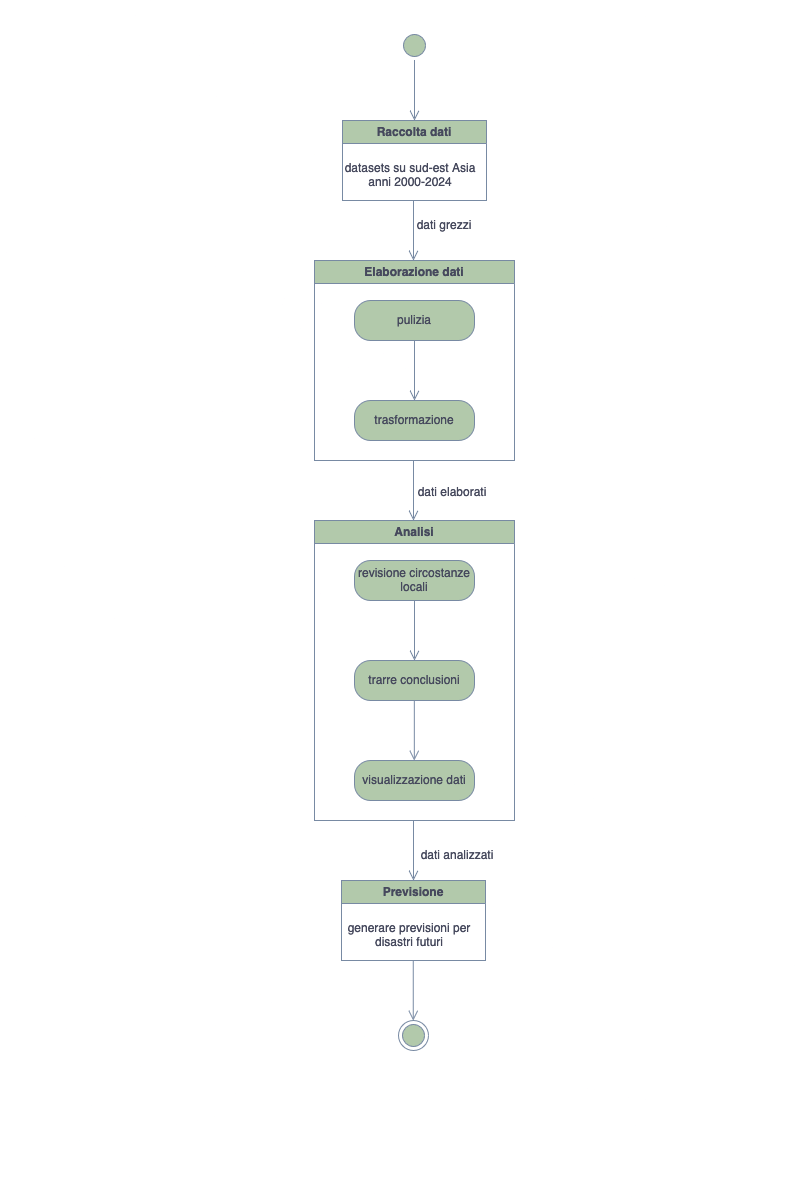

The diagram above was exported from draw.io. Its source (the exported page's mxGraphModel, read from the mxfile embedded in the PNG):
<mxGraphModel dx="1640" dy="1057" grid="0" gridSize="10" guides="1" tooltips="1" connect="1" arrows="1" fold="1" page="0" pageScale="1" pageWidth="827" pageHeight="1169" math="0" shadow="0">
  <root>
    <mxCell id="0" />
    <mxCell id="1" parent="0" />
    <mxCell id="2VEYShNaMuIF2HqVwLlw-2" value="" style="edgeStyle=orthogonalEdgeStyle;html=1;verticalAlign=bottom;endArrow=open;endSize=8;strokeColor=#788AA3;rounded=0;labelBackgroundColor=none;fontColor=default;movable=0;resizable=0;rotatable=0;deletable=0;editable=0;locked=1;connectable=0;" edge="1" source="2VEYShNaMuIF2HqVwLlw-1" parent="1">
      <mxGeometry relative="1" as="geometry">
        <mxPoint x="414" y="120" as="targetPoint" />
      </mxGeometry>
    </mxCell>
    <mxCell id="2VEYShNaMuIF2HqVwLlw-5" value="" style="edgeStyle=orthogonalEdgeStyle;html=1;verticalAlign=bottom;endArrow=open;endSize=8;strokeColor=#788AA3;rounded=0;labelBackgroundColor=none;fontColor=default;movable=0;resizable=0;rotatable=0;deletable=0;editable=0;locked=1;connectable=0;" edge="1" parent="1">
      <mxGeometry relative="1" as="geometry">
        <mxPoint x="413" y="260" as="targetPoint" />
        <mxPoint x="413" y="200" as="sourcePoint" />
        <Array as="points">
          <mxPoint x="413" y="260" />
          <mxPoint x="413" y="260" />
        </Array>
      </mxGeometry>
    </mxCell>
    <mxCell id="2VEYShNaMuIF2HqVwLlw-7" value="Elaborazione dati" style="swimlane;whiteSpace=wrap;html=1;labelBackgroundColor=none;fillColor=#B2C9AB;strokeColor=#788AA3;fontColor=#46495D;movable=0;resizable=0;rotatable=0;deletable=0;editable=0;locked=1;connectable=0;" vertex="1" parent="1">
      <mxGeometry x="314" y="260" width="200" height="200" as="geometry" />
    </mxCell>
    <mxCell id="2VEYShNaMuIF2HqVwLlw-8" value="pulizia" style="rounded=1;whiteSpace=wrap;html=1;arcSize=40;fontColor=#46495D;fillColor=#B2C9AB;strokeColor=#788AA3;labelBackgroundColor=none;movable=0;resizable=0;rotatable=0;deletable=0;editable=0;locked=1;connectable=0;direction=east;" vertex="1" parent="2VEYShNaMuIF2HqVwLlw-7">
      <mxGeometry x="40" y="40" width="120" height="40" as="geometry" />
    </mxCell>
    <mxCell id="2VEYShNaMuIF2HqVwLlw-9" value="" style="edgeStyle=orthogonalEdgeStyle;html=1;verticalAlign=bottom;endArrow=open;endSize=8;strokeColor=#788AA3;rounded=0;labelBackgroundColor=none;fontColor=default;movable=0;resizable=0;rotatable=0;deletable=0;editable=0;locked=1;connectable=0;" edge="1" source="2VEYShNaMuIF2HqVwLlw-8" parent="2VEYShNaMuIF2HqVwLlw-7">
      <mxGeometry relative="1" as="geometry">
        <mxPoint x="100" y="140" as="targetPoint" />
      </mxGeometry>
    </mxCell>
    <mxCell id="2VEYShNaMuIF2HqVwLlw-10" value="trasformazione" style="rounded=1;whiteSpace=wrap;html=1;arcSize=40;fontColor=#46495D;fillColor=#B2C9AB;strokeColor=#788AA3;labelBackgroundColor=none;movable=0;resizable=0;rotatable=0;deletable=0;editable=0;locked=1;connectable=0;direction=east;" vertex="1" parent="2VEYShNaMuIF2HqVwLlw-7">
      <mxGeometry x="40" y="140" width="120" height="40" as="geometry" />
    </mxCell>
    <mxCell id="2VEYShNaMuIF2HqVwLlw-12" value="" style="edgeStyle=orthogonalEdgeStyle;html=1;verticalAlign=bottom;endArrow=open;endSize=8;strokeColor=#788AA3;rounded=0;labelBackgroundColor=none;fontColor=default;movable=0;resizable=0;rotatable=0;deletable=0;editable=0;locked=1;connectable=0;" edge="1" parent="1">
      <mxGeometry relative="1" as="geometry">
        <mxPoint x="413" y="520" as="targetPoint" />
        <mxPoint x="413" y="460" as="sourcePoint" />
      </mxGeometry>
    </mxCell>
    <mxCell id="2VEYShNaMuIF2HqVwLlw-25" value="" style="edgeStyle=orthogonalEdgeStyle;html=1;verticalAlign=bottom;endArrow=open;endSize=8;strokeColor=#788AA3;rounded=0;labelBackgroundColor=none;fontColor=default;movable=0;resizable=0;rotatable=0;deletable=0;editable=0;locked=1;connectable=0;" edge="1" parent="1">
      <mxGeometry relative="1" as="geometry">
        <mxPoint x="413" y="880" as="targetPoint" />
        <mxPoint x="413" y="820" as="sourcePoint" />
      </mxGeometry>
    </mxCell>
    <mxCell id="2VEYShNaMuIF2HqVwLlw-26" value="dati analizzati" style="text;html=1;align=center;verticalAlign=middle;whiteSpace=wrap;rounded=0;labelBackgroundColor=none;fontColor=#46495D;movable=0;resizable=0;rotatable=0;deletable=0;editable=0;locked=1;connectable=0;" vertex="1" parent="1">
      <mxGeometry x="414" y="840" width="86" height="30" as="geometry" />
    </mxCell>
    <mxCell id="2VEYShNaMuIF2HqVwLlw-29" value="" style="edgeStyle=orthogonalEdgeStyle;html=1;verticalAlign=bottom;endArrow=open;endSize=8;strokeColor=#788AA3;rounded=0;labelBackgroundColor=none;fontColor=default;movable=0;resizable=0;rotatable=0;deletable=0;editable=0;locked=1;connectable=0;" edge="1" parent="1">
      <mxGeometry relative="1" as="geometry">
        <mxPoint x="412.76" y="1020" as="targetPoint" />
        <mxPoint x="412.76" y="960" as="sourcePoint" />
      </mxGeometry>
    </mxCell>
    <mxCell id="2VEYShNaMuIF2HqVwLlw-31" value="" style="group;direction=east;movable=0;resizable=0;rotatable=0;deletable=0;editable=0;locked=1;connectable=0;" vertex="1" connectable="0" parent="1">
      <mxGeometry x="314" y="30" width="200" height="1020" as="geometry" />
    </mxCell>
    <mxCell id="2VEYShNaMuIF2HqVwLlw-1" value="" style="ellipse;html=1;shape=startState;fillColor=#B2C9AB;strokeColor=#788AA3;labelBackgroundColor=none;fontColor=#46495D;movable=0;resizable=0;rotatable=0;deletable=0;editable=0;locked=1;connectable=0;direction=east;" vertex="1" parent="2VEYShNaMuIF2HqVwLlw-31">
      <mxGeometry x="85" width="30" height="30" as="geometry" />
    </mxCell>
    <mxCell id="2VEYShNaMuIF2HqVwLlw-3" value="Raccolta dati" style="swimlane;whiteSpace=wrap;html=1;labelBackgroundColor=none;fillColor=#B2C9AB;strokeColor=#788AA3;fontColor=#46495D;movable=0;resizable=0;rotatable=0;deletable=0;editable=0;locked=1;connectable=0;direction=east;" vertex="1" parent="2VEYShNaMuIF2HqVwLlw-31">
      <mxGeometry x="28" y="90" width="144" height="80" as="geometry" />
    </mxCell>
    <mxCell id="2VEYShNaMuIF2HqVwLlw-4" value="datasets su sud-est Asia anni 2000-2024" style="text;html=1;align=center;verticalAlign=middle;whiteSpace=wrap;rounded=0;labelBackgroundColor=none;fontColor=#46495D;movable=0;resizable=0;rotatable=0;deletable=0;editable=0;locked=1;connectable=0;direction=east;" vertex="1" parent="2VEYShNaMuIF2HqVwLlw-3">
      <mxGeometry x="-8" y="40" width="152" height="30" as="geometry" />
    </mxCell>
    <mxCell id="2VEYShNaMuIF2HqVwLlw-6" value="dati grezzi" style="text;html=1;align=center;verticalAlign=middle;whiteSpace=wrap;rounded=0;labelBackgroundColor=none;fontColor=#46495D;movable=0;resizable=0;rotatable=0;deletable=0;editable=0;locked=1;connectable=0;direction=east;" vertex="1" parent="2VEYShNaMuIF2HqVwLlw-31">
      <mxGeometry x="100" y="180" width="60" height="30" as="geometry" />
    </mxCell>
    <mxCell id="2VEYShNaMuIF2HqVwLlw-13" value="dati elaborati" style="text;html=1;align=center;verticalAlign=middle;whiteSpace=wrap;rounded=0;labelBackgroundColor=none;fontColor=#46495D;movable=0;resizable=0;rotatable=0;deletable=0;editable=0;locked=1;connectable=0;direction=east;" vertex="1" parent="2VEYShNaMuIF2HqVwLlw-31">
      <mxGeometry x="95" y="447" width="86" height="30" as="geometry" />
    </mxCell>
    <mxCell id="2VEYShNaMuIF2HqVwLlw-14" value="Analisi" style="swimlane;whiteSpace=wrap;html=1;labelBackgroundColor=none;fillColor=#B2C9AB;strokeColor=#788AA3;fontColor=#46495D;movable=0;resizable=0;rotatable=0;deletable=0;editable=0;locked=1;connectable=0;direction=east;" vertex="1" parent="2VEYShNaMuIF2HqVwLlw-31">
      <mxGeometry y="490" width="200" height="300" as="geometry" />
    </mxCell>
    <mxCell id="2VEYShNaMuIF2HqVwLlw-15" value="revisione circostanze locali" style="rounded=1;whiteSpace=wrap;html=1;arcSize=40;fontColor=#46495D;fillColor=#B2C9AB;strokeColor=#788AA3;labelBackgroundColor=none;movable=0;resizable=0;rotatable=0;deletable=0;editable=0;locked=1;connectable=0;direction=east;" vertex="1" parent="2VEYShNaMuIF2HqVwLlw-14">
      <mxGeometry x="40" y="40" width="120" height="40" as="geometry" />
    </mxCell>
    <mxCell id="2VEYShNaMuIF2HqVwLlw-16" value="" style="edgeStyle=orthogonalEdgeStyle;html=1;verticalAlign=bottom;endArrow=open;endSize=8;strokeColor=#788AA3;rounded=0;labelBackgroundColor=none;fontColor=default;movable=0;resizable=0;rotatable=0;deletable=0;editable=0;locked=1;connectable=0;" edge="1" parent="2VEYShNaMuIF2HqVwLlw-14" source="2VEYShNaMuIF2HqVwLlw-15">
      <mxGeometry relative="1" as="geometry">
        <mxPoint x="100" y="140" as="targetPoint" />
      </mxGeometry>
    </mxCell>
    <mxCell id="2VEYShNaMuIF2HqVwLlw-17" value="trarre conclusioni" style="rounded=1;whiteSpace=wrap;html=1;arcSize=40;fontColor=#46495D;fillColor=#B2C9AB;strokeColor=#788AA3;labelBackgroundColor=none;movable=0;resizable=0;rotatable=0;deletable=0;editable=0;locked=1;connectable=0;direction=east;" vertex="1" parent="2VEYShNaMuIF2HqVwLlw-14">
      <mxGeometry x="40" y="140" width="120" height="40" as="geometry" />
    </mxCell>
    <mxCell id="2VEYShNaMuIF2HqVwLlw-18" value="" style="edgeStyle=orthogonalEdgeStyle;html=1;verticalAlign=bottom;endArrow=open;endSize=8;strokeColor=#788AA3;rounded=0;labelBackgroundColor=none;fontColor=default;movable=0;resizable=0;rotatable=0;deletable=0;editable=0;locked=1;connectable=0;" edge="1" parent="2VEYShNaMuIF2HqVwLlw-14">
      <mxGeometry relative="1" as="geometry">
        <mxPoint x="99.83" y="240" as="targetPoint" />
        <mxPoint x="99.83" y="180" as="sourcePoint" />
      </mxGeometry>
    </mxCell>
    <mxCell id="2VEYShNaMuIF2HqVwLlw-24" value="visualizzazione dati" style="rounded=1;whiteSpace=wrap;html=1;arcSize=40;fontColor=#46495D;fillColor=#B2C9AB;strokeColor=#788AA3;labelBackgroundColor=none;movable=0;resizable=0;rotatable=0;deletable=0;editable=0;locked=1;connectable=0;direction=east;" vertex="1" parent="2VEYShNaMuIF2HqVwLlw-14">
      <mxGeometry x="40" y="240" width="120" height="40" as="geometry" />
    </mxCell>
    <mxCell id="2VEYShNaMuIF2HqVwLlw-27" value="Previsione" style="swimlane;whiteSpace=wrap;html=1;labelBackgroundColor=none;fillColor=#B2C9AB;strokeColor=#788AA3;fontColor=#46495D;movable=0;resizable=0;rotatable=0;deletable=0;editable=0;locked=1;connectable=0;direction=east;" vertex="1" parent="2VEYShNaMuIF2HqVwLlw-31">
      <mxGeometry x="27" y="850" width="144" height="80" as="geometry" />
    </mxCell>
    <mxCell id="2VEYShNaMuIF2HqVwLlw-28" value="generare previsioni per disastri futuri" style="text;html=1;align=center;verticalAlign=middle;whiteSpace=wrap;rounded=0;labelBackgroundColor=none;fontColor=#46495D;movable=0;resizable=0;rotatable=0;deletable=0;editable=0;locked=1;connectable=0;direction=east;" vertex="1" parent="2VEYShNaMuIF2HqVwLlw-27">
      <mxGeometry x="-8" y="40" width="152" height="30" as="geometry" />
    </mxCell>
    <mxCell id="2VEYShNaMuIF2HqVwLlw-30" value="" style="ellipse;html=1;shape=endState;fillColor=#B2C9AB;strokeColor=#788AA3;labelBackgroundColor=none;fontColor=#46495D;movable=0;resizable=0;rotatable=0;deletable=0;editable=0;locked=1;connectable=0;direction=east;" vertex="1" parent="2VEYShNaMuIF2HqVwLlw-31">
      <mxGeometry x="84" y="990" width="30" height="30" as="geometry" />
    </mxCell>
  </root>
</mxGraphModel>